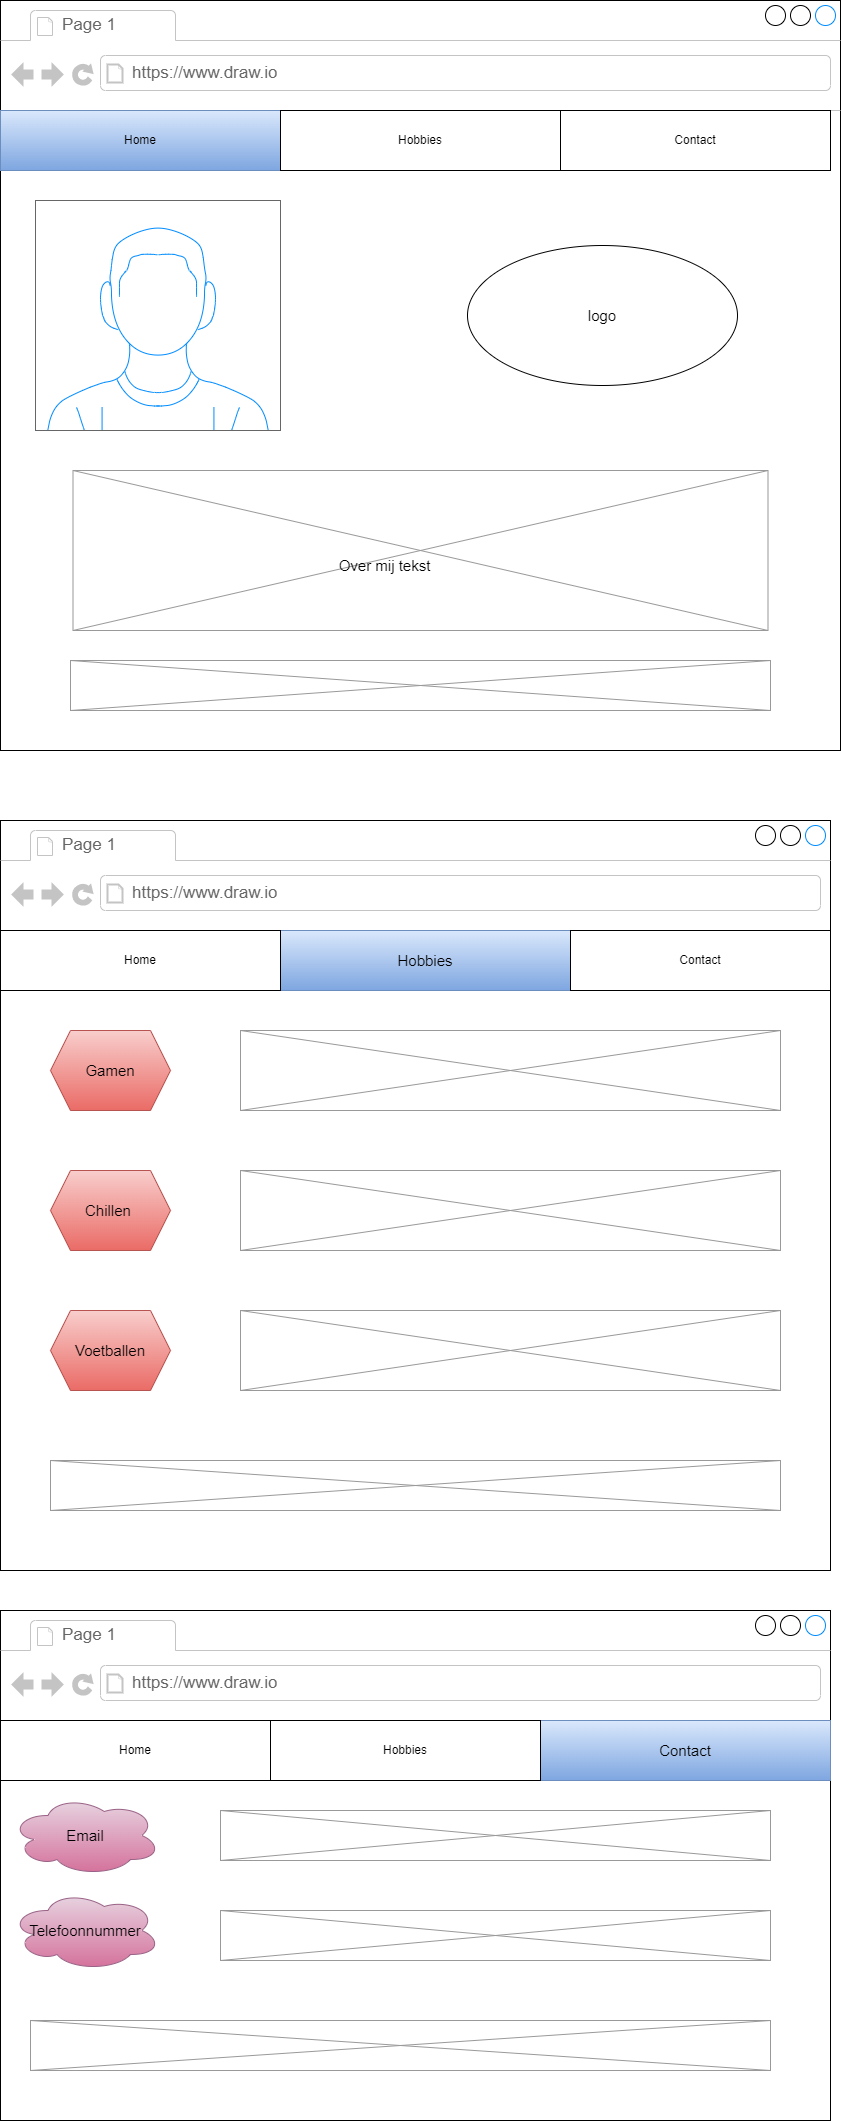

The diagram above was exported from draw.io. Its source (the exported page's mxGraphModel, read from the mxfile embedded in the PNG):
<mxGraphModel dx="1038" dy="539" grid="1" gridSize="10" guides="1" tooltips="1" connect="1" arrows="1" fold="1" page="1" pageScale="1" pageWidth="827" pageHeight="1169" math="0" shadow="0">
  <root>
    <mxCell id="0" />
    <mxCell id="1" parent="0" />
    <mxCell id="MJa54PFIAp-sKDdV953t-1" value="" style="strokeWidth=1;shadow=0;dashed=0;align=center;html=1;shape=mxgraph.mockup.containers.browserWindow;rSize=0;strokeColor2=#008cff;strokeColor3=#c4c4c4;mainText=,;recursiveResize=0;" parent="1" vertex="1">
      <mxGeometry x="90" y="20" width="840" height="750" as="geometry" />
    </mxCell>
    <mxCell id="MJa54PFIAp-sKDdV953t-2" value="Page 1" style="strokeWidth=1;shadow=0;dashed=0;align=center;html=1;shape=mxgraph.mockup.containers.anchor;fontSize=17;fontColor=#666666;align=left;" parent="MJa54PFIAp-sKDdV953t-1" vertex="1">
      <mxGeometry x="60" y="12" width="110" height="26" as="geometry" />
    </mxCell>
    <mxCell id="MJa54PFIAp-sKDdV953t-3" value="https://www.draw.io" style="strokeWidth=1;shadow=0;dashed=0;align=center;html=1;shape=mxgraph.mockup.containers.anchor;rSize=0;fontSize=17;fontColor=#666666;align=left;" parent="MJa54PFIAp-sKDdV953t-1" vertex="1">
      <mxGeometry x="130" y="60" width="250" height="26" as="geometry" />
    </mxCell>
    <mxCell id="MJa54PFIAp-sKDdV953t-4" value="" style="verticalLabelPosition=bottom;shadow=0;dashed=0;align=center;html=1;verticalAlign=top;strokeWidth=1;shape=mxgraph.mockup.containers.userMale;strokeColor=#666666;strokeColor2=#008cff;" parent="MJa54PFIAp-sKDdV953t-1" vertex="1">
      <mxGeometry x="35" y="200" width="245" height="230" as="geometry" />
    </mxCell>
    <mxCell id="GqD2HYbM2o96tcXACy4D-1" value="Home" style="rounded=0;whiteSpace=wrap;html=1;fillColor=#dae8fc;strokeColor=#6c8ebf;gradientColor=#7ea6e0;" parent="MJa54PFIAp-sKDdV953t-1" vertex="1">
      <mxGeometry y="110" width="280" height="60" as="geometry" />
    </mxCell>
    <mxCell id="GqD2HYbM2o96tcXACy4D-2" value="Hobbies" style="rounded=0;whiteSpace=wrap;html=1;" parent="MJa54PFIAp-sKDdV953t-1" vertex="1">
      <mxGeometry x="280" y="110" width="280" height="60" as="geometry" />
    </mxCell>
    <mxCell id="GqD2HYbM2o96tcXACy4D-3" value="Contact" style="rounded=0;whiteSpace=wrap;html=1;" parent="MJa54PFIAp-sKDdV953t-1" vertex="1">
      <mxGeometry x="560" y="110" width="270" height="60" as="geometry" />
    </mxCell>
    <mxCell id="kAZsl1RYSsALexAc1fOZ-4" value="logo" style="ellipse;whiteSpace=wrap;html=1;fontSize=15;" parent="MJa54PFIAp-sKDdV953t-1" vertex="1">
      <mxGeometry x="467" y="245" width="270" height="140" as="geometry" />
    </mxCell>
    <mxCell id="kAZsl1RYSsALexAc1fOZ-20" value="" style="verticalLabelPosition=bottom;shadow=0;dashed=0;align=center;html=1;verticalAlign=top;strokeWidth=1;shape=mxgraph.mockup.graphics.simpleIcon;strokeColor=#999999;fontSize=15;" parent="MJa54PFIAp-sKDdV953t-1" vertex="1">
      <mxGeometry x="72.5" y="470" width="695" height="160" as="geometry" />
    </mxCell>
    <mxCell id="kAZsl1RYSsALexAc1fOZ-21" value="Over mij tekst" style="text;html=1;resizable=0;autosize=1;align=center;verticalAlign=middle;points=[];fillColor=none;strokeColor=none;rounded=0;fontSize=15;" parent="MJa54PFIAp-sKDdV953t-1" vertex="1">
      <mxGeometry x="324" y="550" width="120" height="30" as="geometry" />
    </mxCell>
    <mxCell id="icShXWLB7zZSGq8-bP0_-1" value="" style="verticalLabelPosition=bottom;shadow=0;dashed=0;align=center;html=1;verticalAlign=top;strokeWidth=1;shape=mxgraph.mockup.graphics.simpleIcon;strokeColor=#999999;" vertex="1" parent="MJa54PFIAp-sKDdV953t-1">
      <mxGeometry x="70" y="660" width="700" height="50" as="geometry" />
    </mxCell>
    <mxCell id="kAZsl1RYSsALexAc1fOZ-1" value="" style="strokeWidth=1;shadow=0;dashed=0;align=center;html=1;shape=mxgraph.mockup.containers.browserWindow;rSize=0;strokeColor2=#008cff;strokeColor3=#c4c4c4;mainText=,;recursiveResize=0;fontSize=15;" parent="1" vertex="1">
      <mxGeometry x="90" y="840" width="830" height="750" as="geometry" />
    </mxCell>
    <mxCell id="kAZsl1RYSsALexAc1fOZ-2" value="Page 1" style="strokeWidth=1;shadow=0;dashed=0;align=center;html=1;shape=mxgraph.mockup.containers.anchor;fontSize=17;fontColor=#666666;align=left;" parent="kAZsl1RYSsALexAc1fOZ-1" vertex="1">
      <mxGeometry x="60" y="12" width="110" height="26" as="geometry" />
    </mxCell>
    <mxCell id="kAZsl1RYSsALexAc1fOZ-3" value="https://www.draw.io" style="strokeWidth=1;shadow=0;dashed=0;align=center;html=1;shape=mxgraph.mockup.containers.anchor;rSize=0;fontSize=17;fontColor=#666666;align=left;" parent="kAZsl1RYSsALexAc1fOZ-1" vertex="1">
      <mxGeometry x="130" y="60" width="250" height="26" as="geometry" />
    </mxCell>
    <mxCell id="kAZsl1RYSsALexAc1fOZ-5" value="Hobbies" style="rounded=0;whiteSpace=wrap;html=1;fontSize=15;fillColor=#dae8fc;strokeColor=#6c8ebf;gradientColor=#7ea6e0;" parent="kAZsl1RYSsALexAc1fOZ-1" vertex="1">
      <mxGeometry x="280" y="110" width="290" height="60" as="geometry" />
    </mxCell>
    <mxCell id="kAZsl1RYSsALexAc1fOZ-6" value="Gamen" style="shape=hexagon;perimeter=hexagonPerimeter2;whiteSpace=wrap;html=1;fixedSize=1;fontSize=15;fillColor=#f8cecc;strokeColor=#b85450;gradientColor=#ea6b66;" parent="kAZsl1RYSsALexAc1fOZ-1" vertex="1">
      <mxGeometry x="50" y="210" width="120" height="80" as="geometry" />
    </mxCell>
    <mxCell id="kAZsl1RYSsALexAc1fOZ-8" value="Chillen&amp;nbsp;" style="shape=hexagon;perimeter=hexagonPerimeter2;whiteSpace=wrap;html=1;fixedSize=1;fontSize=15;fillColor=#f8cecc;strokeColor=#b85450;gradientColor=#ea6b66;" parent="kAZsl1RYSsALexAc1fOZ-1" vertex="1">
      <mxGeometry x="50" y="350" width="120" height="80" as="geometry" />
    </mxCell>
    <mxCell id="kAZsl1RYSsALexAc1fOZ-10" value="Voetballen" style="shape=hexagon;perimeter=hexagonPerimeter2;whiteSpace=wrap;html=1;fixedSize=1;fontSize=15;fillColor=#f8cecc;strokeColor=#b85450;gradientColor=#ea6b66;" parent="kAZsl1RYSsALexAc1fOZ-1" vertex="1">
      <mxGeometry x="50" y="490" width="120" height="80" as="geometry" />
    </mxCell>
    <mxCell id="kAZsl1RYSsALexAc1fOZ-22" value="" style="verticalLabelPosition=bottom;shadow=0;dashed=0;align=center;html=1;verticalAlign=top;strokeWidth=1;shape=mxgraph.mockup.graphics.simpleIcon;strokeColor=#999999;fontSize=15;" parent="kAZsl1RYSsALexAc1fOZ-1" vertex="1">
      <mxGeometry x="240" y="490" width="540" height="80" as="geometry" />
    </mxCell>
    <mxCell id="kAZsl1RYSsALexAc1fOZ-23" value="" style="verticalLabelPosition=bottom;shadow=0;dashed=0;align=center;html=1;verticalAlign=top;strokeWidth=1;shape=mxgraph.mockup.graphics.simpleIcon;strokeColor=#999999;fontSize=15;" parent="kAZsl1RYSsALexAc1fOZ-1" vertex="1">
      <mxGeometry x="240" y="350" width="540" height="80" as="geometry" />
    </mxCell>
    <mxCell id="kAZsl1RYSsALexAc1fOZ-24" value="" style="verticalLabelPosition=bottom;shadow=0;dashed=0;align=center;html=1;verticalAlign=top;strokeWidth=1;shape=mxgraph.mockup.graphics.simpleIcon;strokeColor=#999999;fontSize=15;" parent="kAZsl1RYSsALexAc1fOZ-1" vertex="1">
      <mxGeometry x="240" y="210" width="540" height="80" as="geometry" />
    </mxCell>
    <mxCell id="icShXWLB7zZSGq8-bP0_-3" value="" style="verticalLabelPosition=bottom;shadow=0;dashed=0;align=center;html=1;verticalAlign=top;strokeWidth=1;shape=mxgraph.mockup.graphics.simpleIcon;strokeColor=#999999;" vertex="1" parent="kAZsl1RYSsALexAc1fOZ-1">
      <mxGeometry x="50" y="640" width="730" height="50" as="geometry" />
    </mxCell>
    <mxCell id="icShXWLB7zZSGq8-bP0_-5" value="Home" style="rounded=0;whiteSpace=wrap;html=1;" vertex="1" parent="kAZsl1RYSsALexAc1fOZ-1">
      <mxGeometry y="110" width="280" height="60" as="geometry" />
    </mxCell>
    <mxCell id="icShXWLB7zZSGq8-bP0_-6" value="Contact" style="rounded=0;whiteSpace=wrap;html=1;" vertex="1" parent="kAZsl1RYSsALexAc1fOZ-1">
      <mxGeometry x="570" y="110" width="260" height="60" as="geometry" />
    </mxCell>
    <mxCell id="kAZsl1RYSsALexAc1fOZ-12" value="" style="strokeWidth=1;shadow=0;dashed=0;align=center;html=1;shape=mxgraph.mockup.containers.browserWindow;rSize=0;strokeColor2=#008cff;strokeColor3=#c4c4c4;mainText=,;recursiveResize=0;fontSize=15;" parent="1" vertex="1">
      <mxGeometry x="90" y="1630" width="830" height="510" as="geometry" />
    </mxCell>
    <mxCell id="kAZsl1RYSsALexAc1fOZ-13" value="Page 1" style="strokeWidth=1;shadow=0;dashed=0;align=center;html=1;shape=mxgraph.mockup.containers.anchor;fontSize=17;fontColor=#666666;align=left;" parent="kAZsl1RYSsALexAc1fOZ-12" vertex="1">
      <mxGeometry x="60" y="12" width="110" height="26" as="geometry" />
    </mxCell>
    <mxCell id="kAZsl1RYSsALexAc1fOZ-14" value="https://www.draw.io" style="strokeWidth=1;shadow=0;dashed=0;align=center;html=1;shape=mxgraph.mockup.containers.anchor;rSize=0;fontSize=17;fontColor=#666666;align=left;" parent="kAZsl1RYSsALexAc1fOZ-12" vertex="1">
      <mxGeometry x="130" y="60" width="250" height="26" as="geometry" />
    </mxCell>
    <mxCell id="kAZsl1RYSsALexAc1fOZ-15" value="Contact" style="rounded=0;whiteSpace=wrap;html=1;fontSize=15;fillColor=#dae8fc;strokeColor=#6c8ebf;gradientColor=#7ea6e0;" parent="kAZsl1RYSsALexAc1fOZ-12" vertex="1">
      <mxGeometry x="540" y="110" width="290" height="60" as="geometry" />
    </mxCell>
    <mxCell id="kAZsl1RYSsALexAc1fOZ-16" value="Email" style="ellipse;shape=cloud;whiteSpace=wrap;html=1;fontSize=15;fillColor=#e6d0de;gradientColor=#d5739d;strokeColor=#996185;" parent="kAZsl1RYSsALexAc1fOZ-12" vertex="1">
      <mxGeometry x="10" y="185" width="150" height="80" as="geometry" />
    </mxCell>
    <mxCell id="kAZsl1RYSsALexAc1fOZ-18" value="Telefoonnummer" style="ellipse;shape=cloud;whiteSpace=wrap;html=1;fontSize=15;fillColor=#e6d0de;gradientColor=#d5739d;strokeColor=#996185;" parent="kAZsl1RYSsALexAc1fOZ-12" vertex="1">
      <mxGeometry x="10" y="280" width="150" height="80" as="geometry" />
    </mxCell>
    <mxCell id="kAZsl1RYSsALexAc1fOZ-25" value="" style="verticalLabelPosition=bottom;shadow=0;dashed=0;align=center;html=1;verticalAlign=top;strokeWidth=1;shape=mxgraph.mockup.graphics.simpleIcon;strokeColor=#999999;fontSize=15;" parent="kAZsl1RYSsALexAc1fOZ-12" vertex="1">
      <mxGeometry x="220" y="300" width="550" height="50" as="geometry" />
    </mxCell>
    <mxCell id="kAZsl1RYSsALexAc1fOZ-26" value="" style="verticalLabelPosition=bottom;shadow=0;dashed=0;align=center;html=1;verticalAlign=top;strokeWidth=1;shape=mxgraph.mockup.graphics.simpleIcon;strokeColor=#999999;fontSize=15;" parent="kAZsl1RYSsALexAc1fOZ-12" vertex="1">
      <mxGeometry x="220" y="200" width="550" height="50" as="geometry" />
    </mxCell>
    <mxCell id="icShXWLB7zZSGq8-bP0_-4" value="" style="verticalLabelPosition=bottom;shadow=0;dashed=0;align=center;html=1;verticalAlign=top;strokeWidth=1;shape=mxgraph.mockup.graphics.simpleIcon;strokeColor=#999999;" vertex="1" parent="kAZsl1RYSsALexAc1fOZ-12">
      <mxGeometry x="30" y="410" width="740" height="50" as="geometry" />
    </mxCell>
    <mxCell id="icShXWLB7zZSGq8-bP0_-7" value="Hobbies" style="rounded=0;whiteSpace=wrap;html=1;" vertex="1" parent="kAZsl1RYSsALexAc1fOZ-12">
      <mxGeometry x="270" y="110" width="270" height="60" as="geometry" />
    </mxCell>
    <mxCell id="icShXWLB7zZSGq8-bP0_-9" value="Home" style="rounded=0;whiteSpace=wrap;html=1;" vertex="1" parent="kAZsl1RYSsALexAc1fOZ-12">
      <mxGeometry y="110" width="270" height="60" as="geometry" />
    </mxCell>
  </root>
</mxGraphModel>